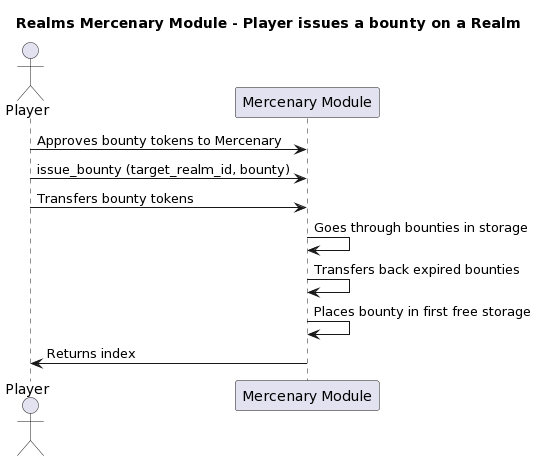

The diagram above was rendered by PlantUML. Its source (embedded in the PNG):
@startuml
title "Realms Mercenary Module - Player issues a bounty on a Realm"

actor Player

Player -> "Mercenary Module": Approves bounty tokens to Mercenary
Player -> "Mercenary Module": issue_bounty (target_realm_id, bounty)
Player -> "Mercenary Module": Transfers bounty tokens
"Mercenary Module" -> "Mercenary Module": Goes through bounties in storage
"Mercenary Module" -> "Mercenary Module": Transfers back expired bounties
"Mercenary Module" -> "Mercenary Module": Places bounty in first free storage
"Mercenary Module" -> "Player": Returns index
@enduml